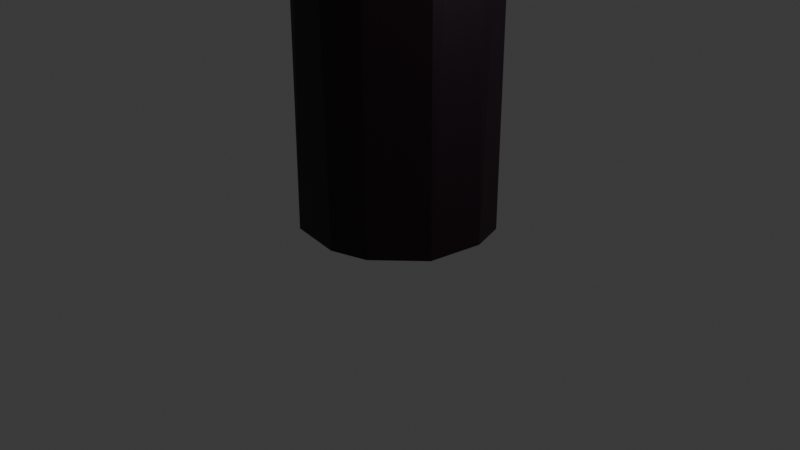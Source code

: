 # Source: ModeloLinterna.blend  (saved by Blender 4.1.24; exported with 4.5.12 LTS)
import bpy
from mathutils import Matrix  # noqa: F401  (used for matrix-valued properties, if any)

bpy.ops.wm.read_factory_settings(use_empty=True)
scene = bpy.context.scene
scene.name = 'Scene'

# ---- collections
col_collection = bpy.data.collections.new('Collection'); scene.collection.children.link(col_collection)

# ---- materials (node trees are filled in below, after node groups)
mat_texturalinterna = bpy.data.materials.new('TexturaLinterna')
mat_texturalinterna.use_transparent_shadow = False
mat_texturalinterna_001 = bpy.data.materials.new('TexturaLinterna.001')
mat_texturalinterna_001.use_transparent_shadow = False
mat_botonlinterna = bpy.data.materials.new('BotonLinterna')
mat_botonlinterna.use_transparent_shadow = False

# ---- material node trees
mat_texturalinterna.use_nodes = True; mat_texturalinterna.node_tree.nodes.clear()
_N = mat_texturalinterna.node_tree.nodes; _L = mat_texturalinterna.node_tree.links
n0 = _N.new('ShaderNodeBsdfPrincipled'); n0.name = 'Principled BSDF'; n0.location = (10, 300)
n0.inputs[0].default_value = (0.009501, 0.0, 0.005462, 1.0)
n1 = _N.new('ShaderNodeOutputMaterial'); n1.name = 'Material Output'; n1.location = (300, 300)
_L.new(n0.outputs[0], n1.inputs[0])
n1.is_active_output = True
mat_texturalinterna_001.use_nodes = True; mat_texturalinterna_001.node_tree.nodes.clear()
_N = mat_texturalinterna_001.node_tree.nodes; _L = mat_texturalinterna_001.node_tree.links
n0 = _N.new('ShaderNodeBsdfPrincipled'); n0.name = 'Principled BSDF'; n0.location = (10, 300)
n0.inputs[0].default_value = (0.005774, 0.005774, 0.005774, 1.0)
n1 = _N.new('ShaderNodeOutputMaterial'); n1.name = 'Material Output'; n1.location = (300, 300)
_L.new(n0.outputs[0], n1.inputs[0])
n1.is_active_output = True
mat_botonlinterna.use_nodes = True; mat_botonlinterna.node_tree.nodes.clear()
_N = mat_botonlinterna.node_tree.nodes; _L = mat_botonlinterna.node_tree.links
n0 = _N.new('ShaderNodeBsdfPrincipled'); n0.name = 'Principled BSDF'; n0.location = (10, 300)
n0.inputs[0].default_value = (0.09515, 0.0, 0.001666, 1.0)
n1 = _N.new('ShaderNodeOutputMaterial'); n1.name = 'Material Output'; n1.location = (300, 300)
_L.new(n0.outputs[0], n1.inputs[0])
n1.is_active_output = True

# ---- world
world_world = bpy.data.worlds.new('World'); scene.world = world_world
world_world.use_nodes = True; world_world.node_tree.nodes.clear()
_N = world_world.node_tree.nodes; _L = world_world.node_tree.links
n0 = _N.new('ShaderNodeOutputWorld'); n0.name = 'World Output'; n0.location = (300, 300)
n1 = _N.new('ShaderNodeBackground'); n1.name = 'Background'; n1.location = (10, 300)
n1.inputs[0].default_value = (0.05088, 0.05088, 0.05088, 1.0)
_L.new(n1.outputs[0], n0.inputs[0])
n0.is_active_output = True
world_world.color = (0.05088, 0.05088, 0.05088)
world_world.use_sun_shadow = False
world_world.sun_shadow_jitter_overblur = 0.0

# ---- cameras
cam_camera = bpy.data.cameras.new('Camera')
cam_camera.clip_end = 100.0
cam_camera.ortho_scale = 7.314

# ---- lights
light_light = bpy.data.lights.new('Light', 'POINT')
light_light.transmission_factor = 0.0
light_light.energy = 1000.0
light_light.shadow_soft_size = 4.929
light_light.shadow_maximum_resolution = 0.006
light_light.use_absolute_resolution = True

# ---- meshes
me_cylinder = bpy.data.meshes.new('Cylinder')
me_cylinder.from_pydata([(0.0, 1.0, -1.0), (0.0, 1.0, 1.0), (0.1951, 0.9808, -1.0), (0.1951, 0.9808, 1.0), (0.3827, 0.9239, -1.0), (0.3827, 0.9239, 1.0), (0.5556, 0.8315, -1.0), (0.5556, 0.8315, 1.0), (0.7071, 0.7071, -1.0), (0.7071, 0.7071, 1.0), (0.8315, 0.5556, -1.0), (0.8315, 0.5556, 1.0), (0.9239, 0.3827, -1.0), (0.9239, 0.3827, 1.0), (0.9808, 0.1951, -1.0), (0.9808, 0.1951, 1.0), (1.0, 0.0, -1.0), (1.0, 0.0, 1.0), (0.9808, -0.1951, -1.0), (0.9808, -0.1951, 1.0), (0.9239, -0.3827, -1.0), (0.9239, -0.3827, 1.0), (0.8315, -0.5556, -1.0), (0.8315, -0.5556, 1.0), (0.7071, -0.7071, -1.0), (0.7071, -0.7071, 1.0), (0.5556, -0.8315, -1.0), (0.5556, -0.8315, 1.0), (0.3827, -0.9239, -1.0), (0.3827, -0.9239, 1.0), (0.1951, -0.9808, -1.0), (0.1951, -0.9808, 1.0), (0.0, -1.0, -1.0), (0.0, -1.0, 1.0), (-0.1951, -0.9808, -1.0), (-0.1951, -0.9808, 1.0), (-0.3827, -0.9239, -1.0), (-0.3827, -0.9239, 1.0), (-0.5556, -0.8315, -1.0), (-0.5556, -0.8315, 1.0), (-0.7071, -0.7071, -1.0), (-0.7071, -0.7071, 1.0), (-0.8315, -0.5556, -1.0), (-0.8315, -0.5556, 1.0), (-0.9239, -0.3827, -1.0), (-0.9239, -0.3827, 1.0), (-0.9808, -0.1951, -1.0), (-0.9808, -0.1951, 1.0), (-1.0, 0.0, -1.0), (-1.0, 0.0, 1.0), (-0.9808, 0.1951, -1.0), (-0.9808, 0.1951, 1.0), (-0.9239, 0.3827, -1.0), (-0.9239, 0.3827, 1.0), (-0.8315, 0.5556, -1.0), (-0.8315, 0.5556, 1.0), (-0.7071, 0.7071, -1.0), (-0.7071, 0.7071, 1.0), (-0.5556, 0.8315, -1.0), (-0.5556, 0.8315, 1.0), (-0.3827, 0.9239, -1.0), (-0.3827, 0.9239, 1.0), (-0.1951, 0.9808, -1.0), (-0.1951, 0.9808, 1.0)], [], [(0, 1, 3, 2), (2, 3, 5, 4), (4, 5, 7, 6), (6, 7, 9, 8), (8, 9, 11, 10), (10, 11, 13, 12), (12, 13, 15, 14), (14, 15, 17, 16), (16, 17, 19, 18), (18, 19, 21, 20), (20, 21, 23, 22), (22, 23, 25, 24), (24, 25, 27, 26), (26, 27, 29, 28), (28, 29, 31, 30), (30, 31, 33, 32), (32, 33, 35, 34), (34, 35, 37, 36), (36, 37, 39, 38), (38, 39, 41, 40), (40, 41, 43, 42), (42, 43, 45, 44), (44, 45, 47, 46), (46, 47, 49, 48), (48, 49, 51, 50), (50, 51, 53, 52), (52, 53, 55, 54), (54, 55, 57, 56), (56, 57, 59, 58), (58, 59, 61, 60), (3, 1, 63, 61, 59, 57, 55, 53, 51, 49, 47, 45, 43, 41, 39, 37, 35, 33, 31, 29, 27, 25, 23, 21, 19, 17, 15, 13, 11, 9, 7, 5), (60, 61, 63, 62), (62, 63, 1, 0), (0, 2, 4, 6, 8, 10, 12, 14, 16, 18, 20, 22, 24, 26, 28, 30, 32, 34, 36, 38, 40, 42, 44, 46, 48, 50, 52, 54, 56, 58, 60, 62)])
_uv = me_cylinder.uv_layers.new(name='UVMap')
_uv.uv.foreach_set('vector', [1.0, 0.5, 1.0, 1.0, 0.9688, 1.0, 0.9688, 0.5, 0.9688, 0.5, 0.9688, 1.0, 0.9375, 1.0, 0.9375, 0.5, 0.9375, 0.5, 0.9375, 1.0, 0.9062, 1.0, 0.9062, 0.5, 0.9062, 0.5, 0.9062, 1.0, 0.875, 1.0, 0.875, 0.5, 0.875, 0.5, 0.875, 1.0, 0.8438, 1.0, 0.8438, 0.5, 0.8438, 0.5, 0.8438, 1.0, 0.8125, 1.0, 0.8125, 0.5, 0.8125, 0.5, 0.8125, 1.0, 0.7812, 1.0, 0.7812, 0.5, 0.7812, 0.5, 0.7812, 1.0, 0.75, 1.0, 0.75, 0.5, 0.75, 0.5, 0.75, 1.0, 0.7188, 1.0, 0.7188, 0.5, 0.7188, 0.5, 0.7188, 1.0, 0.6875, 1.0, 0.6875, 0.5, 0.6875, 0.5, 0.6875, 1.0, 0.6562, 1.0, 0.6562, 0.5, 0.6562, 0.5, 0.6562, 1.0, 0.625, 1.0, 0.625, 0.5, 0.625, 0.5, 0.625, 1.0, 0.5938, 1.0, 0.5938, 0.5, 0.5938, 0.5, 0.5938, 1.0, 0.5625, 1.0, 0.5625, 0.5, 0.5625, 0.5, 0.5625, 1.0, 0.5312, 1.0, 0.5312, 0.5, 0.5312, 0.5, 0.5312, 1.0, 0.5, 1.0, 0.5, 0.5, 0.5, 0.5, 0.5, 1.0, 0.4688, 1.0, 0.4688, 0.5, 0.4688, 0.5, 0.4688, 1.0, 0.4375, 1.0, 0.4375, 0.5, 0.4375, 0.5, 0.4375, 1.0, 0.4062, 1.0, 0.4062, 0.5, 0.4062, 0.5, 0.4062, 1.0, 0.375, 1.0, 0.375, 0.5, 0.375, 0.5, 0.375, 1.0, 0.3438, 1.0, 0.3438, 0.5, 0.3438, 0.5, 0.3438, 1.0, 0.3125, 1.0, 0.3125, 0.5, 0.3125, 0.5, 0.3125, 1.0, 0.2812, 1.0, 0.2812, 0.5, 0.2812, 0.5, 0.2812, 1.0, 0.25, 1.0, 0.25, 0.5, 0.25, 0.5, 0.25, 1.0, 0.2188, 1.0, 0.2188, 0.5, 0.2188, 0.5, 0.2188, 1.0, 0.1875, 1.0, 0.1875, 0.5, 0.1875, 0.5, 0.1875, 1.0, 0.1562, 1.0, 0.1562, 0.5, 0.1562, 0.5, 0.1562, 1.0, 0.125, 1.0, 0.125, 0.5, 0.125, 0.5, 0.125, 1.0, 0.09375, 1.0, 0.09375, 0.5, 0.09375, 0.5, 0.09375, 1.0, 0.0625, 1.0, 0.0625, 0.5, 0.2968, 0.4854, 0.25, 0.49, 0.2032, 0.4854, 0.1582, 0.4717, 0.1167, 0.4496, 0.08029, 0.4197, 0.05045, 0.3833, 0.02827, 0.3418, 0.01461, 0.2968, 0.01, 0.25, 0.01461, 0.2032, 0.02827, 0.1582, 0.05045, 0.1167, 0.08029, 0.08029, 0.1167, 0.05045, 0.1582, 0.02827, 0.2032, 0.01461, 0.25, 0.01, 0.2968, 0.01461, 0.3418, 0.02827, 0.3833, 0.05045, 0.4197, 0.08029, 0.4496, 0.1167, 0.4717, 0.1582, 0.4854, 0.2032, 0.49, 0.25, 0.4854, 0.2968, 0.4717, 0.3418, 0.4496, 0.3833, 0.4197, 0.4197, 0.3833, 0.4496, 0.3418, 0.4717, 0.0625, 0.5, 0.0625, 1.0, 0.03125, 1.0, 0.03125, 0.5, 0.03125, 0.5, 0.03125, 1.0, 0.0, 1.0, 0.0, 0.5, 0.75, 0.49, 0.7968, 0.4854, 0.8418, 0.4717, 0.8833, 0.4496, 0.9197, 0.4197, 0.9496, 0.3833, 0.9717, 0.3418, 0.9854, 0.2968, 0.99, 0.25, 0.9854, 0.2032, 0.9717, 0.1582, 0.9496, 0.1167, 0.9197, 0.08029, 0.8833, 0.05045, 0.8418, 0.02827, 0.7968, 0.01461, 0.75, 0.01, 0.7032, 0.01461, 0.6582, 0.02827, 0.6167, 0.05045, 0.5803, 0.08029, 0.5504, 0.1167, 0.5283, 0.1582, 0.5146, 0.2032, 0.51, 0.25, 0.5146, 0.2968, 0.5283, 0.3418, 0.5504, 0.3833, 0.5803, 0.4197, 0.6167, 0.4496, 0.6582, 0.4717, 0.7032, 0.4854])
me_cylinder.materials.append(mat_texturalinterna)
me_cylinder.update()
me_cylinder_001 = bpy.data.meshes.new('Cylinder.001')
me_cylinder_001.from_pydata([(0.0, 0.7617, 0.7044), (0.1486, 0.7471, 0.7044), (0.2915, 0.7037, 0.7044), (0.4232, 0.6333, 0.7044), (0.5386, 0.5386, 0.7044), (0.6333, 0.4232, 0.7044), (0.7037, 0.2915, 0.7044), (0.7471, 0.1486, 0.7044), (0.7617, 0.0, 0.7044), (0.7471, -0.1486, 0.7044), (0.7037, -0.2915, 0.7044), (0.6333, -0.4232, 0.7044), (0.5386, -0.5386, 0.7044), (0.4232, -0.6333, 0.7044), (0.2915, -0.7037, 0.7044), (0.1486, -0.7471, 0.7044), (0.0, -0.7617, 0.7044), (-0.1486, -0.7471, 0.7044), (-0.2915, -0.7037, 0.7044), (-0.4232, -0.6333, 0.7044), (-0.5386, -0.5386, 0.7044), (-0.6333, -0.4232, 0.7044), (-0.7037, -0.2915, 0.7044), (-0.7471, -0.1486, 0.7044), (-0.7617, 0.0, 0.7044), (-0.7471, 0.1486, 0.7044), (-0.7037, 0.2915, 0.7044), (-0.6333, 0.4232, 0.7044), (-0.5386, 0.5386, 0.7044), (-0.4232, 0.6333, 0.7044), (-0.2915, 0.7037, 0.7044), (-0.1486, 0.7471, 0.7044), (0.0, 0.7651, -1.0), (0.0, 1.0, -0.7663), (0.1493, 0.7504, -1.0), (0.1951, 0.9808, -0.7663), (0.2928, 0.7069, -1.0), (0.3827, 0.9239, -0.7663), (0.4251, 0.6362, -1.0), (0.5556, 0.8315, -0.7663), (0.541, 0.541, -1.0), (0.7071, 0.7071, -0.7663), (0.6362, 0.4251, -1.0), (0.8315, 0.5556, -0.7663), (0.7069, 0.2928, -1.0), (0.9239, 0.3827, -0.7663), (0.7504, 0.1493, -1.0), (0.9808, 0.1951, -0.7663), (0.7651, 0.0, -1.0), (1.0, 0.0, -0.7663), (0.7504, -0.1493, -1.0), (0.9808, -0.1951, -0.7663), (0.7069, -0.2928, -1.0), (0.9239, -0.3827, -0.7663), (0.6362, -0.4251, -1.0), (0.8315, -0.5556, -0.7663), (0.541, -0.541, -1.0), (0.7071, -0.7071, -0.7663), (0.4251, -0.6362, -1.0), (0.5556, -0.8315, -0.7663), (0.2928, -0.7069, -1.0), (0.3827, -0.9239, -0.7663), (0.1493, -0.7504, -1.0), (0.1951, -0.9808, -0.7663), (0.0, -0.7651, -1.0), (0.0, -1.0, -0.7663), (-0.1493, -0.7504, -1.0), (-0.1951, -0.9808, -0.7663), (-0.2928, -0.7069, -1.0), (-0.3827, -0.9239, -0.7663), (-0.4251, -0.6362, -1.0), (-0.5556, -0.8315, -0.7663), (-0.541, -0.541, -1.0), (-0.7071, -0.7071, -0.7663), (-0.6362, -0.4251, -1.0), (-0.8315, -0.5556, -0.7663), (-0.7069, -0.2928, -1.0), (-0.9239, -0.3827, -0.7663), (-0.7504, -0.1493, -1.0), (-0.9808, -0.1951, -0.7663), (-0.7651, 0.0, -1.0), (-1.0, 0.0, -0.7663), (-0.7504, 0.1493, -1.0), (-0.9808, 0.1951, -0.7663), (-0.7069, 0.2928, -1.0), (-0.9239, 0.3827, -0.7663), (-0.6362, 0.4251, -1.0), (-0.8315, 0.5556, -0.7663), (-0.541, 0.541, -1.0), (-0.7071, 0.7071, -0.7663), (-0.4251, 0.6362, -1.0), (-0.5556, 0.8315, -0.7663), (-0.2928, 0.7069, -1.0), (-0.3827, 0.9239, -0.7663), (-0.1493, 0.7504, -1.0), (-0.1951, 0.9808, -0.7663), (0.1951, 0.9808, 1.0), (0.0, 1.0, 1.0), (0.3827, 0.9239, 1.0), (0.5556, 0.8315, 1.0), (0.7071, 0.7071, 1.0), (0.8315, 0.5556, 1.0), (0.9239, 0.3827, 1.0), (0.9808, 0.1951, 1.0), (1.0, 0.0, 1.0), (0.9808, -0.1951, 1.0), (0.9239, -0.3827, 1.0), (0.8315, -0.5556, 1.0), (0.7071, -0.7071, 1.0), (0.5556, -0.8315, 1.0), (0.3827, -0.9239, 1.0), (0.1951, -0.9808, 1.0), (0.0, -1.0, 1.0), (-0.1951, -0.9808, 1.0), (-0.3827, -0.9239, 1.0), (-0.5556, -0.8315, 1.0), (-0.7071, -0.7071, 1.0), (-0.8315, -0.5556, 1.0), (-0.9239, -0.3827, 1.0), (-0.9808, -0.1951, 1.0), (-1.0, 0.0, 1.0), (-0.9808, 0.1951, 1.0), (-0.9239, 0.3827, 1.0), (-0.8315, 0.5556, 1.0), (-0.7071, 0.7071, 1.0), (-0.5556, 0.8315, 1.0), (-0.3827, 0.9239, 1.0), (-0.1951, 0.9808, 1.0), (0.1766, 0.8878, 1.0), (0.0, 0.9052, 1.0), (0.3464, 0.8363, 1.0), (0.5029, 0.7526, 1.0), (0.6401, 0.6401, 1.0), (0.7526, 0.5029, 1.0), (0.8363, 0.3464, 1.0), (0.8878, 0.1766, 1.0), (0.9052, 0.0, 1.0), (0.8878, -0.1766, 1.0), (0.8363, -0.3464, 1.0), (0.7526, -0.5029, 1.0), (0.6401, -0.6401, 1.0), (0.5029, -0.7526, 1.0), (0.3464, -0.8363, 1.0), (0.1766, -0.8878, 1.0), (0.0, -0.9052, 1.0), (-0.1766, -0.8878, 1.0), (-0.3464, -0.8363, 1.0), (-0.5029, -0.7526, 1.0), (-0.6401, -0.6401, 1.0), (-0.7526, -0.5029, 1.0), (-0.8363, -0.3464, 1.0), (-0.8878, -0.1766, 1.0), (-0.9052, 0.0, 1.0), (-0.8878, 0.1766, 1.0), (-0.8363, 0.3464, 1.0), (-0.7526, 0.5029, 1.0), (-0.6401, 0.6401, 1.0), (-0.5029, 0.7526, 1.0), (-0.3464, 0.8363, 1.0), (-0.1766, 0.8878, 1.0)], [], [(95, 127, 97, 33), (37, 98, 99, 39), (39, 99, 100, 41), (41, 100, 101, 43), (43, 101, 102, 45), (45, 102, 103, 47), (47, 103, 104, 49), (49, 104, 105, 51), (51, 105, 106, 53), (53, 106, 107, 55), (55, 107, 108, 57), (57, 108, 109, 59), (59, 109, 110, 61), (61, 110, 111, 63), (63, 111, 112, 65), (65, 112, 113, 67), (67, 113, 114, 69), (69, 114, 115, 71), (71, 115, 116, 73), (73, 116, 117, 75), (75, 117, 118, 77), (77, 118, 119, 79), (79, 119, 120, 81), (81, 120, 121, 83), (83, 121, 122, 85), (85, 122, 123, 87), (87, 123, 124, 89), (89, 124, 125, 91), (91, 125, 126, 93), (93, 126, 127, 95), (1, 0, 31, 30, 29, 28, 27, 26, 25, 24, 23, 22, 21, 20, 19, 18, 17, 16, 15, 14, 13, 12, 11, 10, 9, 8, 7, 6, 5, 4, 3, 2), (35, 96, 98, 37), (33, 97, 96, 35), (33, 35, 34, 32), (35, 37, 36, 34), (37, 39, 38, 36), (39, 41, 40, 38), (41, 43, 42, 40), (43, 45, 44, 42), (45, 47, 46, 44), (47, 49, 48, 46), (49, 51, 50, 48), (51, 53, 52, 50), (53, 55, 54, 52), (55, 57, 56, 54), (57, 59, 58, 56), (59, 61, 60, 58), (61, 63, 62, 60), (63, 65, 64, 62), (65, 67, 66, 64), (67, 69, 68, 66), (69, 71, 70, 68), (71, 73, 72, 70), (73, 75, 74, 72), (75, 77, 76, 74), (77, 79, 78, 76), (79, 81, 80, 78), (81, 83, 82, 80), (83, 85, 84, 82), (85, 87, 86, 84), (87, 89, 88, 86), (89, 91, 90, 88), (91, 93, 92, 90), (93, 95, 94, 92), (95, 33, 32, 94), (32, 34, 36, 38, 40, 42, 44, 46, 48, 50, 52, 54, 56, 58, 60, 62, 64, 66, 68, 70, 72, 74, 76, 78, 80, 82, 84, 86, 88, 90, 92, 94), (129, 128, 96, 97), (128, 130, 98, 96), (130, 131, 99, 98), (131, 132, 100, 99), (132, 133, 101, 100), (133, 134, 102, 101), (134, 135, 103, 102), (135, 136, 104, 103), (136, 137, 105, 104), (137, 138, 106, 105), (138, 139, 107, 106), (139, 140, 108, 107), (140, 141, 109, 108), (141, 142, 110, 109), (142, 143, 111, 110), (143, 144, 112, 111), (144, 145, 113, 112), (145, 146, 114, 113), (146, 147, 115, 114), (147, 148, 116, 115), (148, 149, 117, 116), (149, 150, 118, 117), (150, 151, 119, 118), (151, 152, 120, 119), (152, 153, 121, 120), (153, 154, 122, 121), (154, 155, 123, 122), (155, 156, 124, 123), (156, 157, 125, 124), (157, 158, 126, 125), (158, 159, 127, 126), (159, 129, 97, 127), (0, 1, 128, 129), (1, 2, 130, 128), (2, 3, 131, 130), (3, 4, 132, 131), (4, 5, 133, 132), (5, 6, 134, 133), (6, 7, 135, 134), (7, 8, 136, 135), (8, 9, 137, 136), (9, 10, 138, 137), (10, 11, 139, 138), (11, 12, 140, 139), (12, 13, 141, 140), (13, 14, 142, 141), (14, 15, 143, 142), (15, 16, 144, 143), (16, 17, 145, 144), (17, 18, 146, 145), (18, 19, 147, 146), (19, 20, 148, 147), (20, 21, 149, 148), (21, 22, 150, 149), (22, 23, 151, 150), (23, 24, 152, 151), (24, 25, 153, 152), (25, 26, 154, 153), (26, 27, 155, 154), (27, 28, 156, 155), (28, 29, 157, 156), (29, 30, 158, 157), (30, 31, 159, 158), (31, 0, 129, 159)])
_uv = me_cylinder_001.uv_layers.new(name='UVMap')
_uv.uv.foreach_set('vector', [0.03125, 0.5584, 0.03125, 1.0, 0.0, 1.0, 0.0, 0.5584, 0.9375, 0.5584, 0.9375, 1.0, 0.9062, 1.0, 0.9062, 0.5584, 0.9062, 0.5584, 0.9062, 1.0, 0.875, 1.0, 0.875, 0.5584, 0.875, 0.5584, 0.875, 1.0, 0.8438, 1.0, 0.8438, 0.5584, 0.8438, 0.5584, 0.8438, 1.0, 0.8125, 1.0, 0.8125, 0.5584, 0.8125, 0.5584, 0.8125, 1.0, 0.7812, 1.0, 0.7812, 0.5584, 0.7812, 0.5584, 0.7812, 1.0, 0.75, 1.0, 0.75, 0.5584, 0.75, 0.5584, 0.75, 1.0, 0.7188, 1.0, 0.7188, 0.5584, 0.7188, 0.5584, 0.7188, 1.0, 0.6875, 1.0, 0.6875, 0.5584, 0.6875, 0.5584, 0.6875, 1.0, 0.6562, 1.0, 0.6562, 0.5584, 0.6562, 0.5584, 0.6562, 1.0, 0.625, 1.0, 0.625, 0.5584, 0.625, 0.5584, 0.625, 1.0, 0.5938, 1.0, 0.5938, 0.5584, 0.5938, 0.5584, 0.5938, 1.0, 0.5625, 1.0, 0.5625, 0.5584, 0.5625, 0.5584, 0.5625, 1.0, 0.5312, 1.0, 0.5312, 0.5584, 0.5312, 0.5584, 0.5312, 1.0, 0.5, 1.0, 0.5, 0.5584, 0.5, 0.5584, 0.5, 1.0, 0.4688, 1.0, 0.4688, 0.5584, 0.4688, 0.5584, 0.4688, 1.0, 0.4375, 1.0, 0.4375, 0.5584, 0.4375, 0.5584, 0.4375, 1.0, 0.4062, 1.0, 0.4062, 0.5584, 0.4062, 0.5584, 0.4062, 1.0, 0.375, 1.0, 0.375, 0.5584, 0.375, 0.5584, 0.375, 1.0, 0.3438, 1.0, 0.3438, 0.5584, 0.3438, 0.5584, 0.3438, 1.0, 0.3125, 1.0, 0.3125, 0.5584, 0.3125, 0.5584, 0.3125, 1.0, 0.2812, 1.0, 0.2812, 0.5584, 0.2812, 0.5584, 0.2812, 1.0, 0.25, 1.0, 0.25, 0.5584, 0.25, 0.5584, 0.25, 1.0, 0.2188, 1.0, 0.2188, 0.5584, 0.2188, 0.5584, 0.2188, 1.0, 0.1875, 1.0, 0.1875, 0.5584, 0.1875, 0.5584, 0.1875, 1.0, 0.1562, 1.0, 0.1562, 0.5584, 0.1562, 0.5584, 0.1562, 1.0, 0.125, 1.0, 0.125, 0.5584, 0.125, 0.5584, 0.125, 1.0, 0.09375, 1.0, 0.09375, 0.5584, 0.09375, 0.5584, 0.09375, 1.0, 0.0625, 1.0, 0.0625, 0.5584, 0.0625, 0.5584, 0.0625, 1.0, 0.03125, 1.0, 0.03125, 0.5584, 0.2857, 0.4293, 0.25, 0.4328, 0.2143, 0.4293, 0.18, 0.4189, 0.1484, 0.402, 0.1207, 0.3793, 0.098, 0.3516, 0.0811, 0.32, 0.0707, 0.2857, 0.06719, 0.25, 0.0707, 0.2143, 0.0811, 0.18, 0.098, 0.1484, 0.1207, 0.1207, 0.1484, 0.098, 0.18, 0.0811, 0.2143, 0.0707, 0.25, 0.06719, 0.2857, 0.0707, 0.32, 0.0811, 0.3516, 0.098, 0.3793, 0.1207, 0.402, 0.1484, 0.4189, 0.18, 0.4293, 0.2143, 0.4328, 0.25, 0.4293, 0.2857, 0.4189, 0.32, 0.402, 0.3516, 0.3793, 0.3793, 0.3516, 0.402, 0.32, 0.4189, 0.9688, 0.5584, 0.9688, 1.0, 0.9375, 1.0, 0.9375, 0.5584, 1.0, 0.5584, 1.0, 1.0, 0.9688, 1.0, 0.9688, 0.5584, 0.75, 0.49, 0.7968, 0.4854, 0.7858, 0.4301, 0.75, 0.4336, 0.7968, 0.4854, 0.8418, 0.4717, 0.8203, 0.4197, 0.7858, 0.4301, 0.8418, 0.4717, 0.8833, 0.4496, 0.852, 0.4027, 0.8203, 0.4197, 0.8833, 0.4496, 0.9197, 0.4197, 0.8798, 0.3798, 0.852, 0.4027, 0.9197, 0.4197, 0.9496, 0.3833, 0.9027, 0.352, 0.8798, 0.3798, 0.9496, 0.3833, 0.9717, 0.3418, 0.9197, 0.3203, 0.9027, 0.352, 0.9717, 0.3418, 0.9854, 0.2968, 0.9301, 0.2858, 0.9197, 0.3203, 0.9854, 0.2968, 0.99, 0.25, 0.9336, 0.25, 0.9301, 0.2858, 0.99, 0.25, 0.9854, 0.2032, 0.9301, 0.2142, 0.9336, 0.25, 0.9854, 0.2032, 0.9717, 0.1582, 0.9197, 0.1797, 0.9301, 0.2142, 0.9717, 0.1582, 0.9496, 0.1167, 0.9027, 0.148, 0.9197, 0.1797, 0.9496, 0.1167, 0.9197, 0.08029, 0.8798, 0.1202, 0.9027, 0.148, 0.9197, 0.08029, 0.8833, 0.05045, 0.852, 0.09731, 0.8798, 0.1202, 0.8833, 0.05045, 0.8418, 0.02827, 0.8203, 0.08034, 0.852, 0.09731, 0.8418, 0.02827, 0.7968, 0.01461, 0.7858, 0.06989, 0.8203, 0.08034, 0.7968, 0.01461, 0.75, 0.01, 0.75, 0.06636, 0.7858, 0.06989, 0.75, 0.01, 0.7032, 0.01461, 0.7142, 0.06989, 0.75, 0.06636, 0.7032, 0.01461, 0.6582, 0.02827, 0.6797, 0.08034, 0.7142, 0.06989, 0.6582, 0.02827, 0.6167, 0.05045, 0.648, 0.09731, 0.6797, 0.08034, 0.6167, 0.05045, 0.5803, 0.08029, 0.6202, 0.1202, 0.648, 0.09731, 0.5803, 0.08029, 0.5504, 0.1167, 0.5973, 0.148, 0.6202, 0.1202, 0.5504, 0.1167, 0.5283, 0.1582, 0.5803, 0.1797, 0.5973, 0.148, 0.5283, 0.1582, 0.5146, 0.2032, 0.5699, 0.2142, 0.5803, 0.1797, 0.5146, 0.2032, 0.51, 0.25, 0.5664, 0.25, 0.5699, 0.2142, 0.51, 0.25, 0.5146, 0.2968, 0.5699, 0.2858, 0.5664, 0.25, 0.5146, 0.2968, 0.5283, 0.3418, 0.5803, 0.3203, 0.5699, 0.2858, 0.5283, 0.3418, 0.5504, 0.3833, 0.5973, 0.352, 0.5803, 0.3203, 0.5504, 0.3833, 0.5803, 0.4197, 0.6202, 0.3798, 0.5973, 0.352, 0.5803, 0.4197, 0.6167, 0.4496, 0.648, 0.4027, 0.6202, 0.3798, 0.6167, 0.4496, 0.6582, 0.4717, 0.6797, 0.4197, 0.648, 0.4027, 0.6582, 0.4717, 0.7032, 0.4854, 0.7142, 0.4301, 0.6797, 0.4197, 0.7032, 0.4854, 0.75, 0.49, 0.75, 0.4336, 0.7142, 0.4301, 0.75, 0.4336, 0.7858, 0.4301, 0.8203, 0.4197, 0.852, 0.4027, 0.8798, 0.3798, 0.9027, 0.352, 0.9197, 0.3203, 0.9301, 0.2858, 0.9336, 0.25, 0.9301, 0.2142, 0.9197, 0.1797, 0.9027, 0.148, 0.8798, 0.1202, 0.852, 0.09731, 0.8203, 0.08034, 0.7858, 0.06989, 0.75, 0.06636, 0.7142, 0.06989, 0.6797, 0.08034, 0.648, 0.09731, 0.6202, 0.1202, 0.5973, 0.148, 0.5803, 0.1797, 0.5699, 0.2142, 0.5664, 0.25, 0.5699, 0.2858, 0.5803, 0.3203, 0.5973, 0.352, 0.6202, 0.3798, 0.648, 0.4027, 0.6797, 0.4197, 0.7142, 0.4301, 0.25, 0.4672, 0.2924, 0.4631, 0.2968, 0.4854, 0.25, 0.49, 0.2924, 0.4631, 0.3331, 0.4507, 0.3418, 0.4717, 0.2968, 0.4854, 0.3331, 0.4507, 0.3707, 0.4306, 0.3833, 0.4496, 0.3418, 0.4717, 0.3707, 0.4306, 0.4036, 0.4036, 0.4197, 0.4197, 0.3833, 0.4496, 0.4036, 0.4036, 0.4306, 0.3707, 0.4496, 0.3833, 0.4197, 0.4197, 0.4306, 0.3707, 0.4507, 0.3331, 0.4717, 0.3418, 0.4496, 0.3833, 0.4507, 0.3331, 0.4631, 0.2924, 0.4854, 0.2968, 0.4717, 0.3418, 0.4631, 0.2924, 0.4672, 0.25, 0.49, 0.25, 0.4854, 0.2968, 0.4672, 0.25, 0.4631, 0.2076, 0.4854, 0.2032, 0.49, 0.25, 0.4631, 0.2076, 0.4507, 0.1669, 0.4717, 0.1582, 0.4854, 0.2032, 0.4507, 0.1669, 0.4306, 0.1293, 0.4496, 0.1167, 0.4717, 0.1582, 0.4306, 0.1293, 0.4036, 0.09638, 0.4197, 0.08029, 0.4496, 0.1167, 0.4036, 0.09638, 0.3707, 0.06936, 0.3833, 0.05045, 0.4197, 0.08029, 0.3707, 0.06936, 0.3331, 0.04929, 0.3418, 0.02827, 0.3833, 0.05045, 0.3331, 0.04929, 0.2924, 0.03693, 0.2968, 0.01461, 0.3418, 0.02827, 0.2924, 0.03693, 0.25, 0.03275, 0.25, 0.01, 0.2968, 0.01461, 0.25, 0.03275, 0.2076, 0.03693, 0.2032, 0.01461, 0.25, 0.01, 0.2076, 0.03693, 0.1669, 0.04929, 0.1582, 0.02827, 0.2032, 0.01461, 0.1669, 0.04929, 0.1293, 0.06936, 0.1167, 0.05045, 0.1582, 0.02827, 0.1293, 0.06936, 0.09638, 0.09638, 0.08029, 0.08029, 0.1167, 0.05045, 0.09638, 0.09638, 0.06936, 0.1293, 0.05045, 0.1167, 0.08029, 0.08029, 0.06936, 0.1293, 0.04929, 0.1669, 0.02827, 0.1582, 0.05045, 0.1167, 0.04929, 0.1669, 0.03693, 0.2076, 0.01461, 0.2032, 0.02827, 0.1582, 0.03693, 0.2076, 0.03275, 0.25, 0.01, 0.25, 0.01461, 0.2032, 0.03275, 0.25, 0.03693, 0.2924, 0.01461, 0.2968, 0.01, 0.25, 0.03693, 0.2924, 0.04929, 0.3331, 0.02827, 0.3418, 0.01461, 0.2968, 0.04929, 0.3331, 0.06936, 0.3707, 0.05045, 0.3833, 0.02827, 0.3418, 0.06936, 0.3707, 0.09638, 0.4036, 0.08029, 0.4197, 0.05045, 0.3833, 0.09638, 0.4036, 0.1293, 0.4306, 0.1167, 0.4496, 0.08029, 0.4197, 0.1293, 0.4306, 0.1669, 0.4507, 0.1582, 0.4717, 0.1167, 0.4496, 0.1669, 0.4507, 0.2076, 0.4631, 0.2032, 0.4854, 0.1582, 0.4717, 0.2076, 0.4631, 0.25, 0.4672, 0.25, 0.49, 0.2032, 0.4854, 0.25, 0.4328, 0.2857, 0.4293, 0.2924, 0.4631, 0.25, 0.4672, 0.2857, 0.4293, 0.32, 0.4189, 0.3331, 0.4507, 0.2924, 0.4631, 0.32, 0.4189, 0.3516, 0.402, 0.3707, 0.4306, 0.3331, 0.4507, 0.3516, 0.402, 0.3793, 0.3793, 0.4036, 0.4036, 0.3707, 0.4306, 0.3793, 0.3793, 0.402, 0.3516, 0.4306, 0.3707, 0.4036, 0.4036, 0.402, 0.3516, 0.4189, 0.32, 0.4507, 0.3331, 0.4306, 0.3707, 0.4189, 0.32, 0.4293, 0.2857, 0.4631, 0.2924, 0.4507, 0.3331, 0.4293, 0.2857, 0.4328, 0.25, 0.4672, 0.25, 0.4631, 0.2924, 0.4328, 0.25, 0.4293, 0.2143, 0.4631, 0.2076, 0.4672, 0.25, 0.4293, 0.2143, 0.4189, 0.18, 0.4507, 0.1669, 0.4631, 0.2076, 0.4189, 0.18, 0.402, 0.1484, 0.4306, 0.1293, 0.4507, 0.1669, 0.402, 0.1484, 0.3793, 0.1207, 0.4036, 0.09638, 0.4306, 0.1293, 0.3793, 0.1207, 0.3516, 0.098, 0.3707, 0.06936, 0.4036, 0.09638, 0.3516, 0.098, 0.32, 0.0811, 0.3331, 0.04929, 0.3707, 0.06936, 0.32, 0.0811, 0.2857, 0.0707, 0.2924, 0.03693, 0.3331, 0.04929, 0.2857, 0.0707, 0.25, 0.06719, 0.25, 0.03275, 0.2924, 0.03693, 0.25, 0.06719, 0.2143, 0.0707, 0.2076, 0.03693, 0.25, 0.03275, 0.2143, 0.0707, 0.18, 0.0811, 0.1669, 0.04929, 0.2076, 0.03693, 0.18, 0.0811, 0.1484, 0.098, 0.1293, 0.06936, 0.1669, 0.04929, 0.1484, 0.098, 0.1207, 0.1207, 0.09638, 0.09638, 0.1293, 0.06936, 0.1207, 0.1207, 0.098, 0.1484, 0.06936, 0.1293, 0.09638, 0.09638, 0.098, 0.1484, 0.0811, 0.18, 0.04929, 0.1669, 0.06936, 0.1293, 0.0811, 0.18, 0.0707, 0.2143, 0.03693, 0.2076, 0.04929, 0.1669, 0.0707, 0.2143, 0.06719, 0.25, 0.03275, 0.25, 0.03693, 0.2076, 0.06719, 0.25, 0.0707, 0.2857, 0.03693, 0.2924, 0.03275, 0.25, 0.0707, 0.2857, 0.0811, 0.32, 0.04929, 0.3331, 0.03693, 0.2924, 0.0811, 0.32, 0.098, 0.3516, 0.06936, 0.3707, 0.04929, 0.3331, 0.098, 0.3516, 0.1207, 0.3793, 0.09638, 0.4036, 0.06936, 0.3707, 0.1207, 0.3793, 0.1484, 0.402, 0.1293, 0.4306, 0.09638, 0.4036, 0.1484, 0.402, 0.18, 0.4189, 0.1669, 0.4507, 0.1293, 0.4306, 0.18, 0.4189, 0.2143, 0.4293, 0.2076, 0.4631, 0.1669, 0.4507, 0.2143, 0.4293, 0.25, 0.4328, 0.25, 0.4672, 0.2076, 0.4631])
me_cylinder_001.materials.append(mat_texturalinterna_001)
me_cylinder_001.update()
me_cube_001 = bpy.data.meshes.new('Cube.001')
me_cube_001.from_pydata([(-1.0, -1.0, -1.0), (-1.0, -1.0, 1.0), (-1.0, 1.0, -1.0), (-1.0, 1.0, 1.0), (1.0, -1.0, -1.0), (1.0, -1.0, 1.0), (1.0, 1.0, -1.0), (1.0, 1.0, 1.0)], [], [(0, 1, 3, 2), (2, 3, 7, 6), (6, 7, 5, 4), (4, 5, 1, 0), (2, 6, 4, 0), (7, 3, 1, 5)])
_uv = me_cube_001.uv_layers.new(name='UVMap')
_uv.uv.foreach_set('vector', [0.375, 0.0, 0.625, 0.0, 0.625, 0.25, 0.375, 0.25, 0.375, 0.25, 0.625, 0.25, 0.625, 0.5, 0.375, 0.5, 0.375, 0.5, 0.625, 0.5, 0.625, 0.75, 0.375, 0.75, 0.375, 0.75, 0.625, 0.75, 0.625, 1.0, 0.375, 1.0, 0.125, 0.5, 0.375, 0.5, 0.375, 0.75, 0.125, 0.75, 0.625, 0.5, 0.875, 0.5, 0.875, 0.75, 0.625, 0.75])
me_cube_001.materials.append(mat_botonlinterna)
me_cube_001.update()

# ---- objects
ob_light = bpy.data.objects.new('Light', light_light)
ob_camera = bpy.data.objects.new('Camera', cam_camera)
ob_linternacuerpo = bpy.data.objects.new('LinternaCuerpo', me_cylinder)
ob_linternacuerpo_001 = bpy.data.objects.new('LinternaCuerpo.001', me_cylinder_001)
ob_botonlinterna = bpy.data.objects.new('BotonLinterna', me_cube_001)

# ---- transforms, parenting, visibility, modifiers, constraints
ob_light.location = (4.076, 1.005, 5.904)
ob_light.rotation_euler = (0.6503, 0.05522, 1.866)
ob_light.lock_rotations_4d = False
ob_light.empty_display_type = 'ARROWS'
ob_light.color = (0.0, 0.0, 0.0, 0.0)
ob_light.lineart.crease_threshold = 0.0
ob_camera.location = (7.359, -6.926, 4.958)
ob_camera.rotation_euler = (1.109, 0.0, 0.8149)
ob_camera.lock_rotations_4d = False
ob_camera.empty_display_type = 'ARROWS'
ob_camera.color = (0.0, 0.0, 0.0, 0.0)
ob_camera.display_type = 'WIRE'
ob_camera.lineart.crease_threshold = 0.0
ob_linternacuerpo.location = (0.0, 0.0, 4.5)
ob_linternacuerpo.scale = (1.0, 1.0, 4.462)
_m = ob_linternacuerpo.modifiers.new('Decimate', 'DECIMATE')
_m.ratio = 0.3708
ob_linternacuerpo_001.location = (0.0, 0.0, 10.6)
ob_linternacuerpo_001.scale = (1.288, 1.307, 1.735)
_m = ob_linternacuerpo_001.modifiers.new('Decimate', 'DECIMATE')
_m.ratio = 0.3708
ob_botonlinterna.location = (0.0, -0.9, 6.0)
ob_botonlinterna.scale = (0.4601, 0.373, 1.0)

# ---- collection membership
col_collection.objects.link(ob_light)
col_collection.objects.link(ob_camera)
col_collection.objects.link(ob_linternacuerpo)
col_collection.objects.link(ob_linternacuerpo_001)
col_collection.objects.link(ob_botonlinterna)

# ---- scene / render settings (as saved in the file)
scene.camera = ob_camera
scene.frame_start = 1; scene.frame_end = 250; scene.frame_set(1)
scene.render.engine = 'BLENDER_EEVEE_NEXT'
scene.cycles.sampling_pattern = 'TABULATED_SOBOL'
scene.eevee.ray_tracing_options.trace_max_roughness = 0.0
bpy.context.view_layer.update()
